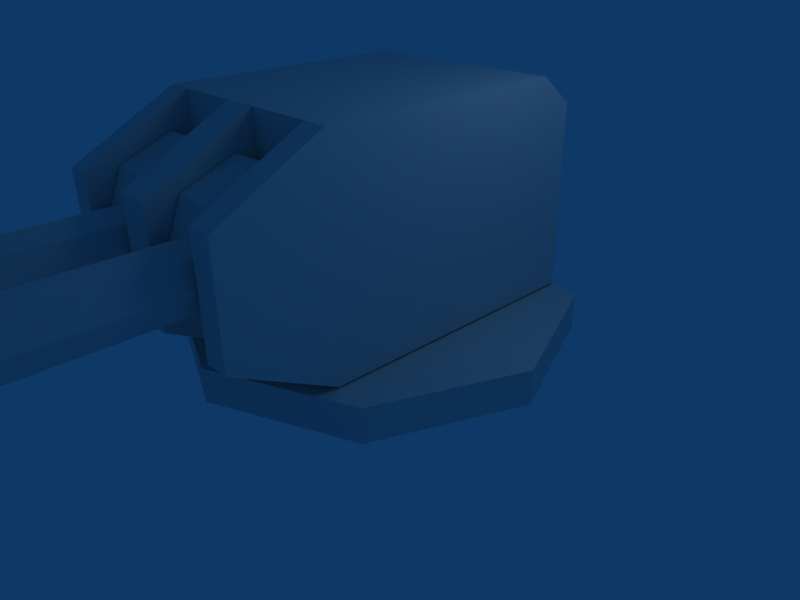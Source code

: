 # Source: turret_99_5.blend  (saved by Blender 2.59.0; exported with 4.5.12 LTS)
import bpy
from mathutils import Matrix  # noqa: F401  (used for matrix-valued properties, if any)

bpy.ops.wm.read_factory_settings(use_empty=True)
scene = bpy.context.scene
scene.name = 'Scene'

# ---- collections
col_collection_1 = bpy.data.collections.new('Collection 1'); scene.collection.children.link(col_collection_1)

# ---- materials (node trees are filled in below, after node groups)
mat_material = bpy.data.materials.new('Material')
mat_material.alpha_threshold = 0.0
mat_material.roughness = 0.5
mat_material.line_color = (0.0, 0.0, 0.0, 1.0)

# ---- material node trees

# ---- world
world_world = bpy.data.worlds.new('World'); scene.world = world_world
world_world.color = (0.05656, 0.2208, 0.4)
world_world.use_sun_shadow = False
world_world.sun_shadow_jitter_overblur = 0.0
world_world.cycles.sampling_method = 'MANUAL'
world_world.cycles.sample_map_resolution = 256

# ---- cameras
cam_camera = bpy.data.cameras.new('Camera')
cam_camera.passepartout_alpha = 0.2
cam_camera.clip_end = 100.0
cam_camera.lens = 35.0
cam_camera.ortho_scale = 7.314
cam_camera.show_passepartout = False
cam_camera.show_safe_areas = True
cam_camera.dof.focus_distance = 0.0
cam_camera.dof.aperture_fstop = 128.0

# ---- lights
light_spot = bpy.data.lights.new('Spot', 'POINT')
light_spot.transmission_factor = 0.0
light_spot.cutoff_distance = 30.0
light_spot.energy = 100.0
light_spot.shadow_buffer_clip_start = 1.001
light_spot.shadow_soft_size = 1.0
light_spot.shadow_maximum_resolution = 0.006
light_spot.use_absolute_resolution = True
light_spot.cycles.use_multiple_importance_sampling = False

# ---- meshes
me_cube = bpy.data.meshes.new('Cube')
me_cube.from_pydata([(1.98, 1.98, 3.576e-06), (-1.98, 1.98, 3.576e-06), (2.8, -6.08e-07, 3.576e-06), (-2.8, -6.08e-07, 3.576e-06), (1.98, -1.98, 3.576e-06), (-1.98, -1.98, 3.576e-06), (0.0, -2.8, 3.576e-06), (0.0, 2.8, 3.576e-06), (1.98, 1.98, 0.48), (-1.98, 1.98, 0.48), (2.8, 1.061e-06, 0.48), (-2.8, 1.061e-06, 0.48), (1.98, -1.98, 0.48), (-1.98, -1.98, 0.48), (0.0, -2.8, 0.48), (0.0, 2.8, 0.48), (0.0, -6.08e-07, 3.576e-06), (0.0, -7.749e-07, 0.48), (0.7, -2.957, 2.04), (-0.7, -2.957, 2.04), (0.7, -7.243, 2.04), (-0.7, -7.243, 2.04), (0.7, -2.957, 1.62), (-0.7, -2.957, 1.62), (0.403, -2.957, 1.743), (-0.403, -2.957, 1.743), (0.28, -2.957, 2.04), (-0.28, -2.957, 2.04), (0.403, -2.957, 2.337), (-0.403, -2.957, 2.337), (0.7, -2.957, 2.46), (-0.7, -2.957, 2.46), (0.997, -2.957, 2.337), (-0.997, -2.957, 2.337), (1.12, -2.957, 2.04), (-1.12, -2.957, 2.04), (0.997, -2.957, 1.743), (-0.997, -2.957, 1.743), (0.7, -7.243, 1.62), (-0.7, -7.243, 1.62), (0.403, -7.243, 1.743), (-0.403, -7.243, 1.743), (0.28, -7.243, 2.04), (-0.28, -7.243, 2.04), (0.403, -7.243, 2.337), (-0.403, -7.243, 2.337), (0.7, -7.243, 2.46), (-0.7, -7.243, 2.46), (0.997, -7.243, 2.337), (-0.997, -7.243, 2.337), (1.12, -7.243, 2.04), (-1.12, -7.243, 2.04), (0.997, -7.243, 1.743), (-0.997, -7.243, 1.743), (1.5, 1.6, 0.5), (-1.5, 1.6, 0.5), (1.5, -1.9, 0.5), (-1.5, -1.9, 0.5), (1.5, 1.6, 3.5), (-1.5, 1.6, 3.5), (1.5, -1.9, 3.5), (-1.5, -1.9, 3.5), (1.5, -3.3, 1.25), (-1.5, -3.3, 1.25), (1.5, -3.3, 2.75), (-1.5, -3.3, 2.75), (0.0, -1.9, 0.5), (0.0, 1.6, 0.5), (0.0, -1.9, 3.5), (0.0, 1.6, 3.5), (0.0, -3.3, 2.75), (0.0, -3.3, 1.25), (1.16, -1.9, 0.5), (-1.16, -1.9, 0.5), (0.24, -1.9, 0.5), (-0.24, -1.9, 0.5), (1.16, 1.6, 0.5), (-1.16, 1.6, 0.5), (0.24, 1.6, 0.5), (-0.24, 1.6, 0.5), (1.16, -1.9, 3.5), (-1.16, -1.9, 3.5), (0.24, -1.9, 3.5), (-0.24, -1.9, 3.5), (1.16, 1.6, 3.5), (-1.16, 1.6, 3.5), (0.24, 1.6, 3.5), (-0.24, 1.6, 3.5), (1.16, -3.3, 2.75), (-1.16, -3.3, 2.75), (0.24, -3.3, 2.75), (-0.24, -3.3, 2.75), (1.16, -3.3, 1.25), (-1.16, -3.3, 1.25), (0.24, -3.3, 1.25), (-0.24, -3.3, 1.25), (0.24, -1.9, 1.25), (-0.24, -1.9, 1.25), (0.24, -1.9, 2.75), (-0.24, -1.9, 2.75), (1.16, -1.9, 1.25), (-1.16, -1.9, 1.25), (1.16, -1.9, 2.75), (-1.16, -1.9, 2.75), (1.16, -1.9, 0.5), (-1.16, -1.9, 0.5), (0.24, -1.9, 0.5), (-0.24, -1.9, 0.5), (0.24, -1.9, 3.5), (-0.24, -1.9, 3.5), (1.16, -1.9, 3.5), (-1.16, -1.9, 3.5), (0.248, -2.18, 3.04), (-0.248, -2.18, 3.04), (0.248, -1.473, 2.747), (-0.248, -1.473, 2.747), (0.248, -1.18, 2.04), (-0.248, -1.18, 2.04), (0.248, -1.473, 1.333), (-0.248, -1.473, 1.333), (0.248, -2.18, 1.04), (-0.248, -2.18, 1.04), (0.248, -2.887, 1.333), (-0.248, -2.887, 1.333), (0.248, -3.18, 2.04), (-0.248, -3.18, 2.04), (0.248, -2.887, 2.747), (-0.248, -2.887, 2.747), (1.152, -2.18, 3.04), (-1.152, -2.18, 3.04), (1.152, -1.473, 2.747), (-1.152, -1.473, 2.747), (1.152, -1.18, 2.04), (-1.152, -1.18, 2.04), (1.152, -1.473, 1.333), (-1.152, -1.473, 1.333), (1.152, -2.18, 1.04), (-1.152, -2.18, 1.04), (1.152, -2.887, 1.333), (-1.152, -2.887, 1.333), (1.152, -3.18, 2.04), (-1.152, -3.18, 2.04), (1.152, -2.887, 2.747), (-1.152, -2.887, 2.747), (0.248, -2.18, 2.04), (-0.248, -2.18, 2.04), (1.152, -2.18, 2.04), (-1.152, -2.18, 2.04), (0.0, 2.1, 3.1), (-0.24, 2.1, 3.1), (0.24, 2.1, 3.1), (-1.16, 2.1, 3.1), (1.16, 2.1, 3.1), (-1.5, 2.1, 3.1), (1.5, 2.1, 3.1), (0.0, 2.1, 0.5), (-0.24, 2.1, 0.5), (0.24, 2.1, 0.5), (-1.16, 2.1, 0.5), (1.16, 2.1, 0.5), (-1.5, 2.1, 0.5), (1.5, 2.1, 0.5)], [], [(16, 0, 2), (3, 1, 16), (17, 10, 8), (9, 11, 17), (16, 2, 4), (5, 3, 16), (17, 12, 10), (11, 13, 17), (16, 4, 6), (6, 5, 16), (17, 14, 12), (13, 14, 17), (7, 0, 16), (16, 1, 7), (17, 8, 15), (15, 9, 17), (0, 8, 10, 2), (11, 9, 1, 3), (2, 10, 12, 4), (13, 11, 3, 5), (4, 12, 14, 6), (14, 13, 5, 6), (8, 0, 7, 15), (7, 1, 9, 15), (38, 22, 36, 52), (37, 23, 39, 53), (40, 24, 22, 38), (23, 25, 41, 39), (42, 26, 24, 40), (25, 27, 43, 41), (44, 28, 26, 42), (27, 29, 45, 43), (46, 30, 28, 44), (29, 31, 47, 45), (48, 32, 30, 46), (31, 33, 49, 47), (50, 34, 32, 48), (33, 35, 51, 49), (52, 36, 34, 50), (35, 37, 53, 51), (18, 36, 22), (23, 37, 19), (20, 38, 52), (53, 39, 21), (18, 22, 24), (25, 23, 19), (20, 40, 38), (39, 41, 21), (18, 24, 26), (27, 25, 19), (20, 42, 40), (41, 43, 21), (18, 26, 28), (29, 27, 19), (20, 44, 42), (43, 45, 21), (18, 28, 30), (31, 29, 19), (20, 46, 44), (45, 47, 21), (18, 30, 32), (33, 31, 19), (20, 48, 46), (47, 49, 21), (18, 32, 34), (35, 33, 19), (20, 50, 48), (49, 51, 21), (18, 34, 36), (37, 35, 19), (20, 52, 50), (51, 53, 21), (54, 58, 60, 56), (61, 59, 55, 57), (56, 60, 64, 62), (65, 61, 57, 63), (67, 78, 74, 66), (75, 79, 67, 66), (78, 76, 72, 74), (73, 77, 79, 75), (76, 54, 56, 72), (57, 55, 77, 73), (58, 84, 80, 60), (81, 85, 59, 61), (84, 86, 82, 80), (83, 87, 85, 81), (86, 69, 68, 82), (68, 69, 87, 83), (60, 80, 88, 64), (89, 81, 61, 65), (82, 68, 70, 90), (70, 68, 83, 91), (66, 74, 94, 71), (95, 75, 66, 71), (72, 56, 62, 92), (63, 57, 73, 93), (64, 88, 92, 62), (93, 89, 65, 63), (90, 70, 71, 94), (71, 70, 91, 95), (90, 94, 96, 98), (97, 95, 91, 99), (92, 88, 102, 100), (103, 89, 93, 101), (72, 92, 100, 104), (101, 93, 73, 105), (94, 74, 106, 96), (107, 75, 95, 97), (82, 90, 98, 108), (99, 91, 83, 109), (88, 80, 110, 102), (111, 81, 89, 103), (80, 82, 108, 110), (109, 83, 81, 111), (74, 72, 104, 106), (105, 73, 75, 107), (102, 98, 96, 100), (97, 99, 103, 101), (106, 104, 100, 96), (101, 105, 107, 97), (110, 108, 98, 102), (99, 109, 111, 103), (144, 112, 114), (115, 113, 145), (146, 130, 128), (129, 131, 147), (144, 114, 116), (117, 115, 145), (146, 132, 130), (131, 133, 147), (144, 116, 118), (119, 117, 145), (146, 134, 132), (133, 135, 147), (144, 118, 120), (121, 119, 145), (146, 136, 134), (135, 137, 147), (144, 120, 122), (123, 121, 145), (146, 138, 136), (137, 139, 147), (144, 122, 124), (125, 123, 145), (146, 140, 138), (139, 141, 147), (144, 124, 126), (127, 125, 145), (146, 142, 140), (141, 143, 147), (144, 126, 112), (113, 127, 145), (146, 128, 142), (143, 129, 147), (112, 128, 130, 114), (131, 129, 113, 115), (114, 130, 132, 116), (133, 131, 115, 117), (116, 132, 134, 118), (135, 133, 117, 119), (118, 134, 136, 120), (137, 135, 119, 121), (120, 136, 138, 122), (139, 137, 121, 123), (122, 138, 140, 124), (141, 139, 123, 125), (124, 140, 142, 126), (143, 141, 125, 127), (126, 142, 128, 112), (129, 143, 127, 113), (87, 69, 148, 149), (69, 86, 150, 148), (85, 87, 149, 151), (86, 84, 152, 150), (59, 85, 151, 153), (84, 58, 154, 152), (67, 79, 156, 155), (78, 67, 155, 157), (79, 77, 158, 156), (76, 78, 157, 159), (77, 55, 160, 158), (54, 76, 159, 161), (55, 59, 153, 160), (58, 54, 161, 154), (160, 153, 151, 158), (152, 154, 161, 159), (158, 151, 149, 156), (150, 152, 159, 157), (156, 149, 148, 155), (148, 150, 157, 155)])
_uv = me_cube.uv_layers.new(name='UVTex')
_uv.uv.foreach_set('vector', [0.5688, 0.1896, 0.3792, 0.1111, 0.4903, 0.0, 0.4903, 0.0, 0.3792, 0.1111, 0.5688, 0.1896, 0.1896, 0.1896, 0.2681, 1.529e-07, 0.3792, 0.1111, 0.3792, 0.1111, 0.2681, 1.529e-07, 0.1896, 0.1896, 0.5688, 0.1896, 0.4903, 0.0, 0.6474, 2.184e-08, 0.6474, 2.184e-08, 0.4903, 0.0, 0.5688, 0.1896, 0.1896, 0.1896, 0.1111, 0.0, 0.2681, 1.529e-07, 0.2681, 1.529e-07, 0.1111, 0.0, 0.1896, 0.1896, 0.5688, 0.1896, 0.6474, 2.184e-08, 0.7584, 0.1111, 0.7584, 0.1111, 0.6474, 2.184e-08, 0.5688, 0.1896, 0.1896, 0.1896, 0.0, 0.1111, 0.1111, 0.0, 0.1111, 0.0, 0.0, 0.1111, 0.1896, 0.1896, 0.3792, 0.2681, 0.3792, 0.1111, 0.5688, 0.1896, 0.5688, 0.1896, 0.3792, 0.1111, 0.3792, 0.2681, 0.1896, 0.1896, 0.3792, 0.1111, 0.3792, 0.2681, 0.3792, 0.2681, 0.3792, 0.1111, 0.1896, 0.1896, 0.8768, 0.3378, 0.9999, 0.3378, 0.9999, 0.4829, 0.8768, 0.4829, 0.9999, 0.4829, 0.9999, 0.3378, 0.8768, 0.3378, 0.8768, 0.4829, 0.8768, 0.4829, 0.9999, 0.4829, 1.0, 0.628, 0.8769, 0.628, 1.0, 0.628, 0.9999, 0.4829, 0.8768, 0.4829, 0.8769, 0.628, 0.7588, 0.2904, 0.8819, 0.2902, 0.8817, 0.1451, 0.7586, 0.1453, 0.8817, 0.1451, 0.8819, 0.2902, 0.7588, 0.2904, 0.7586, 0.1453, 0.0, 0.6283, 0.1231, 0.6282, 0.1233, 0.7733, 0.0001639, 0.7734, 0.1233, 0.7733, 0.1231, 0.6282, 0.0, 0.6283, 0.0001639, 0.7734, 0.2708, 0.4735, 0.2705, 0.3793, 0.2923, 0.3792, 0.2926, 0.4734, 0.2923, 0.3792, 0.2705, 0.3793, 0.2708, 0.4735, 0.2926, 0.4734, 0.2491, 0.4735, 0.2488, 0.3793, 0.2705, 0.3793, 0.2708, 0.4735, 0.2705, 0.3793, 0.2488, 0.3793, 0.2491, 0.4735, 0.2708, 0.4735, 0.3572, 0.4736, 0.3572, 0.5678, 0.379, 0.5677, 0.3789, 0.4735, 0.379, 0.5677, 0.3572, 0.5678, 0.3572, 0.4736, 0.3789, 0.4735, 0.3354, 0.4736, 0.3354, 0.5678, 0.3572, 0.5678, 0.3572, 0.4736, 0.3572, 0.5678, 0.3354, 0.5678, 0.3354, 0.4736, 0.3572, 0.4736, 0.3572, 0.3793, 0.3574, 0.4735, 0.3357, 0.4735, 0.3354, 0.3793, 0.3357, 0.4735, 0.3574, 0.4735, 0.3572, 0.3793, 0.3354, 0.3793, 0.3789, 0.3792, 0.3792, 0.4734, 0.3574, 0.4735, 0.3572, 0.3793, 0.3574, 0.4735, 0.3792, 0.4734, 0.3789, 0.3792, 0.3572, 0.3793, 0.2706, 0.5678, 0.2705, 0.4736, 0.2923, 0.4735, 0.2923, 0.5677, 0.2923, 0.4735, 0.2705, 0.4736, 0.2706, 0.5678, 0.2923, 0.5677, 0.2488, 0.5678, 0.2488, 0.4736, 0.2705, 0.4736, 0.2706, 0.5678, 0.2705, 0.4736, 0.2488, 0.4736, 0.2488, 0.5678, 0.2706, 0.5678, 0.3341, 0.5962, 0.3626, 0.5844, 0.3626, 0.608, 0.3626, 0.608, 0.3626, 0.5844, 0.3341, 0.5962, 0.2772, 0.5962, 0.2488, 0.5845, 0.2488, 0.608, 0.2488, 0.608, 0.2488, 0.5845, 0.2772, 0.5962, 0.3341, 0.5962, 0.3626, 0.608, 0.346, 0.6246, 0.346, 0.6246, 0.3626, 0.608, 0.3341, 0.5962, 0.2772, 0.5962, 0.2654, 0.5678, 0.2488, 0.5845, 0.2488, 0.5845, 0.2654, 0.5678, 0.2772, 0.5962, 0.3341, 0.5962, 0.346, 0.6246, 0.3224, 0.6247, 0.3224, 0.6247, 0.346, 0.6246, 0.3341, 0.5962, 0.2772, 0.5962, 0.289, 0.5678, 0.2654, 0.5678, 0.2654, 0.5678, 0.289, 0.5678, 0.2772, 0.5962, 0.3341, 0.5962, 0.3224, 0.6247, 0.3057, 0.608, 0.3057, 0.608, 0.3224, 0.6247, 0.3341, 0.5962, 0.2772, 0.5962, 0.3057, 0.5844, 0.289, 0.5678, 0.289, 0.5678, 0.3057, 0.5844, 0.2772, 0.5962, 0.3341, 0.5962, 0.3057, 0.608, 0.3057, 0.5845, 0.3057, 0.5845, 0.3057, 0.608, 0.3341, 0.5962, 0.2772, 0.5962, 0.3057, 0.608, 0.3057, 0.5844, 0.3057, 0.5844, 0.3057, 0.608, 0.2772, 0.5962, 0.3341, 0.5962, 0.3057, 0.5845, 0.3223, 0.5678, 0.3223, 0.5678, 0.3057, 0.5845, 0.3341, 0.5962, 0.2772, 0.5962, 0.289, 0.6246, 0.3057, 0.608, 0.3057, 0.608, 0.289, 0.6246, 0.2772, 0.5962, 0.3341, 0.5962, 0.3223, 0.5678, 0.3459, 0.5678, 0.3459, 0.5678, 0.3223, 0.5678, 0.3341, 0.5962, 0.2772, 0.5962, 0.2655, 0.6247, 0.289, 0.6246, 0.289, 0.6246, 0.2655, 0.6247, 0.2772, 0.5962, 0.3341, 0.5962, 0.3459, 0.5678, 0.3626, 0.5844, 0.3626, 0.5844, 0.3459, 0.5678, 0.3341, 0.5962, 0.2772, 0.5962, 0.2488, 0.608, 0.2655, 0.6247, 0.2655, 0.6247, 0.2488, 0.608, 0.2772, 0.5962, 0.0, 0.0, 0.0, 1.0, 1.0, 1.0, 1.0, 0.0, 1.0, 1.0, 0.0, 1.0, 0.0, 0.0, 1.0, 0.0, 0.0, 0.0, 0.0, 1.0, 1.0, 1.0, 1.0, 0.0, 1.0, 1.0, 0.0, 1.0, 0.0, 0.0, 1.0, 0.0, 0.5, 1.0, 0.6667, 1.0, 0.6667, 1.135e-08, 0.5, 0.0, 0.6667, 1.135e-08, 0.6667, 1.0, 0.5, 1.0, 0.5, 0.0, 0.6667, 1.0, 0.8333, 1.0, 0.8333, -1.135e-08, 0.6667, 1.135e-08, 0.8333, -1.135e-08, 0.8333, 1.0, 0.6667, 1.0, 0.6667, 1.135e-08, 0.8333, 1.0, 1.0, 1.0, 1.0, 0.0, 0.8333, -1.135e-08, 1.0, 0.0, 1.0, 1.0, 0.8333, 1.0, 0.8333, -1.135e-08, 0.0, 0.0, 3.406e-08, 0.1667, 1.0, 0.1667, 1.0, 0.0, 1.0, 0.1667, 3.406e-08, 0.1667, 0.0, 0.0, 1.0, 0.0, 3.406e-08, 0.1667, -1.776e-15, 0.3333, 1.0, 0.3333, 1.0, 0.1667, 1.0, 0.3333, -1.776e-15, 0.3333, 3.406e-08, 0.1667, 1.0, 0.1667, -1.776e-15, 0.3333, 3.406e-08, 0.5, 1.0, 0.5, 1.0, 0.3333, 1.0, 0.5, 3.406e-08, 0.5, -1.776e-15, 0.3333, 1.0, 0.3333, 0.0, 0.0, 6.767e-15, 0.1667, 1.0, 0.1667, 1.0, 0.0, 1.0, 0.1667, 6.767e-15, 0.1667, 0.0, 0.0, 1.0, 0.0, 1.353e-14, 0.3333, 0.0, 0.5, 1.0, 0.5, 1.0, 0.3333, 1.0, 0.5, 0.0, 0.5, 1.353e-14, 0.3333, 1.0, 0.3333, 0.0, 0.5, -2.838e-08, 0.6667, 1.0, 0.6667, 1.0, 0.5, 1.0, 0.6667, -2.838e-08, 0.6667, 0.0, 0.5, 1.0, 0.5, 2.838e-08, 0.8333, 0.0, 1.0, 1.0, 1.0, 1.0, 0.8333, 1.0, 1.0, 0.0, 1.0, 2.838e-08, 0.8333, 1.0, 0.8333, 0.0, 1.0, 0.1667, 1.0, 0.1667, 0.0, 0.0, 0.0, 0.1667, 0.0, 0.1667, 1.0, 0.0, 1.0, 0.0, 0.0, 0.3333, 1.0, 0.5, 1.0, 0.5, 0.0, 0.3333, 0.0, 0.5, 0.0, 0.5, 1.0, 0.3333, 1.0, 0.3333, 0.0, 0.1667, 1.0, 0.3333, 1.0, 0.3333, 0.0, 0.1667, 0.0, 0.3333, 0.0, 0.3333, 1.0, 0.1667, 1.0, 0.1667, 0.0, 0.1667, 1.0, 0.3333, 1.0, 0.3333, 0.0, 0.1667, 0.0, 0.3333, 0.0, 0.3333, 1.0, 0.1667, 1.0, 0.1667, 0.0, -2.838e-08, 0.6667, 2.838e-08, 0.8333, 1.0, 0.8333, 1.0, 0.6667, 1.0, 0.8333, 2.838e-08, 0.8333, -2.838e-08, 0.6667, 1.0, 0.6667, -2.838e-08, 0.6667, 2.838e-08, 0.8333, 1.0, 0.8333, 1.0, 0.6667, 1.0, 0.8333, 2.838e-08, 0.8333, -2.838e-08, 0.6667, 1.0, 0.6667, 6.767e-15, 0.1667, 1.353e-14, 0.3333, 1.0, 0.3333, 1.0, 0.1667, 1.0, 0.3333, 1.353e-14, 0.3333, 6.767e-15, 0.1667, 1.0, 0.1667, 6.767e-15, 0.1667, 1.353e-14, 0.3333, 1.0, 0.3333, 1.0, 0.1667, 1.0, 0.3333, 1.353e-14, 0.3333, 6.767e-15, 0.1667, 1.0, 0.1667, 6.767e-15, 0.1667, 1.353e-14, 0.3333, 1.0, 0.3333, 1.0, 0.1667, 1.0, 0.3333, 1.353e-14, 0.3333, 6.767e-15, 0.1667, 1.0, 0.1667, -2.838e-08, 0.6667, 2.838e-08, 0.8333, 1.0, 0.8333, 1.0, 0.6667, 1.0, 0.8333, 2.838e-08, 0.8333, -2.838e-08, 0.6667, 1.0, 0.6667, 0.1667, 1.0, 0.3333, 1.0, 0.3333, 0.0, 0.1667, 0.0, 0.3333, 0.0, 0.3333, 1.0, 0.1667, 1.0, 0.1667, 0.0, -2.838e-08, 0.6667, 2.838e-08, 0.8333, 1.0, 0.8333, 1.0, 0.6667, 1.0, 0.8333, 2.838e-08, 0.8333, -2.838e-08, 0.6667, 1.0, 0.6667, 6.767e-15, 0.1667, 1.353e-14, 0.3333, 1.0, 0.3333, 1.0, 0.1667, 1.0, 0.3333, 1.353e-14, 0.3333, 6.767e-15, 0.1667, 1.0, 0.1667, 0.0, 0.0, 1.0, 0.0, 1.0, 1.0, 1.0, 1.0, 1.0, 0.0, 0.0, 0.0, 0.0, 0.0, 1.0, 1.0, 1.0, 0.0, 1.0, 0.0, 1.0, 1.0, 0.0, 0.0, 0.0, 0.0, 1.0, 0.0, 1.0, 1.0, 1.0, 1.0, 1.0, 0.0, 0.0, 0.0, 0.0, 0.0, 1.0, 1.0, 1.0, 0.0, 1.0, 0.0, 1.0, 1.0, 0.0, 0.0, 0.0, 0.0, 1.0, 0.0, 1.0, 1.0, 1.0, 1.0, 1.0, 0.0, 0.0, 0.0, 0.0, 0.0, 1.0, 1.0, 1.0, 0.0, 1.0, 0.0, 1.0, 1.0, 0.0, 0.0, 0.0, 0.0, 1.0, 0.0, 1.0, 1.0, 1.0, 1.0, 1.0, 0.0, 0.0, 0.0, 0.0, 0.0, 1.0, 1.0, 1.0, 0.0, 1.0, 0.0, 1.0, 1.0, 0.0, 0.0, 0.0, 0.0, 1.0, 0.0, 1.0, 1.0, 1.0, 1.0, 1.0, 0.0, 0.0, 0.0, 0.0, 0.0, 1.0, 1.0, 1.0, 0.0, 1.0, 0.0, 1.0, 1.0, 0.0, 0.0, 0.0, 0.0, 1.0, 0.0, 1.0, 1.0, 1.0, 1.0, 1.0, 0.0, 0.0, 0.0, 0.0, 0.0, 1.0, 1.0, 1.0, 0.0, 1.0, 0.0, 1.0, 1.0, 0.0, 0.0, 0.0, 0.0, 1.0, 0.0, 1.0, 1.0, 1.0, 1.0, 1.0, 0.0, 0.0, 0.0, 0.0, 0.0, 1.0, 1.0, 1.0, 0.0, 1.0, 0.0, 1.0, 1.0, 0.0, 0.0, 0.0, 0.0, 1.0, 0.0, 1.0, 1.0, 1.0, 1.0, 1.0, 0.0, 0.0, 0.0, 0.0, 0.0, 1.0, 1.0, 1.0, 0.0, 1.0, 0.0, 1.0, 1.0, 0.0, 0.0, 0.0, 0.0, 0.0, 1.0, 1.0, 1.0, 1.0, 0.0, 1.0, 1.0, 0.0, 1.0, 0.0, 0.0, 1.0, 0.0, 0.0, 0.0, 0.0, 1.0, 1.0, 1.0, 1.0, 0.0, 1.0, 1.0, 0.0, 1.0, 0.0, 0.0, 1.0, 0.0, 0.0, 0.0, 0.0, 1.0, 1.0, 1.0, 1.0, 0.0, 1.0, 1.0, 0.0, 1.0, 0.0, 0.0, 1.0, 0.0, 0.0, 0.0, 0.0, 1.0, 1.0, 1.0, 1.0, 0.0, 1.0, 1.0, 0.0, 1.0, 0.0, 0.0, 1.0, 0.0, 0.0, 0.0, 0.0, 1.0, 1.0, 1.0, 1.0, 0.0, 1.0, 1.0, 0.0, 1.0, 0.0, 0.0, 1.0, 0.0, 0.0, 0.0, 0.0, 1.0, 1.0, 1.0, 1.0, 0.0, 1.0, 1.0, 0.0, 1.0, 0.0, 0.0, 1.0, 0.0, 0.0, 0.0, 0.0, 1.0, 1.0, 1.0, 1.0, 0.0, 1.0, 1.0, 0.0, 1.0, 0.0, 0.0, 1.0, 0.0, 0.0, 0.0, 0.0, 1.0, 1.0, 1.0, 1.0, 0.0, 1.0, 1.0, 0.0, 1.0, 0.0, 0.0, 1.0, 0.0, 0.6667, 0.0, 0.6667, 1.0, 0.5, 1.0, 0.5, 0.0, 0.5, 1.0, 0.6667, 1.0, 0.6667, 0.0, 0.5, 0.0, 0.8333, 0.0, 0.8333, 1.0, 0.6667, 1.0, 0.6667, 0.0, 0.6667, 1.0, 0.8333, 1.0, 0.8333, 0.0, 0.6667, 0.0, 1.0, 0.0, 1.0, 1.0, 0.8333, 1.0, 0.8333, 0.0, 0.8333, 1.0, 1.0, 1.0, 1.0, 0.0, 0.8333, 0.0, 0.6667, 0.0, 0.6667, 1.0, 0.5, 1.0, 0.5, 0.0, 0.5, 1.0, 0.6667, 1.0, 0.6667, 0.0, 0.5, 0.0, 0.8333, 0.0, 0.8333, 1.0, 0.6667, 1.0, 0.6667, 0.0, 0.6667, 1.0, 0.8333, 1.0, 0.8333, 0.0, 0.6667, 0.0, 1.0, 0.0, 1.0, 1.0, 0.8333, 1.0, 0.8333, 0.0, 0.8333, 1.0, 1.0, 1.0, 1.0, 0.0, 0.8333, 0.0, 1.0, 0.0, 1.0, 1.0, 0.8333, 1.0, 0.8333, 0.0, 0.8333, 1.0, 1.0, 1.0, 1.0, 0.0, 0.8333, 0.0, 1.0, 0.0, 1.0, 1.0, 0.8333, 1.0, 0.8333, 0.0, 0.8333, 1.0, 1.0, 1.0, 1.0, 0.0, 0.8333, 0.0, 0.8333, 0.0, 0.8333, 1.0, 0.6667, 1.0, 0.6667, 0.0, 0.6667, 1.0, 0.8333, 1.0, 0.8333, 0.0, 0.6667, 0.0, 0.6667, 0.0, 0.6667, 1.0, 0.5, 1.0, 0.5, 0.0, 0.5, 1.0, 0.6667, 1.0, 0.6667, 0.0, 0.5, 0.0])
me_cube.materials.append(mat_material)
me_cube.use_remesh_preserve_volume = False
me_cube.use_remesh_preserve_attributes = False
me_cube.use_mirror_vertex_groups = False
me_cube.update()
arm_armature = bpy.data.armatures.new('Armature')  # bones are not reproduced

# ---- objects
ob_armature = bpy.data.objects.new('Armature', arm_armature)
ob_cube = bpy.data.objects.new('Cube', me_cube)
ob_lamp = bpy.data.objects.new('Lamp', light_spot)
ob_camera = bpy.data.objects.new('Camera', cam_camera)

# ---- transforms, parenting, visibility, modifiers, constraints
ob_armature.location = (0.0, 0.0, 0.0)
ob_armature.lock_rotations_4d = False
ob_armature.empty_display_type = 'ARROWS'
ob_armature.lineart.crease_threshold = 0.0
ob_cube.parent = ob_armature
ob_cube.location = (0.0, 0.0, 0.0)
ob_cube.lock_rotations_4d = False
ob_cube.empty_display_type = 'ARROWS'
ob_cube.color = (0.0, 0.0, 0.0, 1.0)
ob_cube.lineart.crease_threshold = 0.0
_vg = ob_cube.vertex_groups.new(name='Base')
_vg.add([0, 1, 2, 3, 4, 5, 6, 7, 8, 9, 10, 11, 12, 13, 14, 15, 16, 17], 1.0, 'REPLACE')
_vg = ob_cube.vertex_groups.new(name='Turret_Base')
_vg.add([54, 55, 56, 57, 58, 59, 60, 61, 62, 63, 64, 65, 66, 67, 68, 69, 70, 71, 72, 73, 74, 75, 76, 77, 78, 79, 80, 81, 82, 83, 84, 85, 86, 87, 88, 89, 90, 91, 92, 93, 94, 95, 96, 97, 98, 99, 100, 101, 102, 103, 104, 105, 106, 107, 108, 109, 110, 111, 148, 149, 150, 151, 152, 153, 154, 155, 156, 157, 158, 159, 160, 161], 1.0, 'REPLACE')
_vg = ob_cube.vertex_groups.new(name='Turret_Ptich')
_vg.add([18, 19, 20, 21, 22, 23, 24, 25, 26, 27, 28, 29, 30, 31, 32, 33, 34, 35, 36, 37, 38, 39, 40, 41, 42, 43, 44, 45, 46, 47, 48, 49, 50, 51, 52, 53, 112, 113, 114, 115, 116, 117, 118, 119, 120, 121, 122, 123, 124, 125, 126, 127, 128, 129, 130, 131, 132, 133, 134, 135, 136, 137, 138, 139, 140, 141, 142, 143, 144, 145, 146, 147], 1.0, 'REPLACE')
_m = ob_cube.modifiers.new('Armature', 'ARMATURE')
_m.object = ob_armature
_m.use_bone_envelopes = True
_m = ob_cube.modifiers.new('Armature.001', 'ARMATURE')
_m.object = ob_armature
_m.use_bone_envelopes = True
ob_lamp.location = (4.076, 1.005, 5.904)
ob_lamp.rotation_euler = (0.6503, 0.05522, 1.866)
ob_lamp.lock_rotations_4d = False
ob_lamp.empty_display_type = 'ARROWS'
ob_lamp.color = (0.0, 0.0, 0.0, 0.0)
ob_lamp.lineart.crease_threshold = 0.0
ob_camera.location = (7.481, -6.508, 5.344)
ob_camera.rotation_euler = (1.109, 0.01082, 0.8149)
ob_camera.lock_rotations_4d = False
ob_camera.empty_display_type = 'ARROWS'
ob_camera.color = (0.0, 0.0, 0.0, 0.0)
ob_camera.display_type = 'WIRE'
ob_camera.lineart.crease_threshold = 0.0

# ---- collection membership
col_collection_1.objects.link(ob_armature)
col_collection_1.objects.link(ob_cube)
col_collection_1.objects.link(ob_lamp)
col_collection_1.objects.link(ob_camera)

# ---- scene / render settings (as saved in the file)
scene.camera = ob_camera
scene.frame_start = 1; scene.frame_end = 250; scene.frame_set(1)
scene.render.engine = 'BLENDER_EEVEE_NEXT'
scene.render.image_settings.file_format = 'JPEG'
scene.render.image_settings.color_mode = 'RGB'
scene.render.image_settings.compression = 90
scene.render.resolution_x = 800
scene.render.resolution_y = 600
scene.render.pixel_aspect_x = 100.0
scene.render.pixel_aspect_y = 100.0
scene.render.fps = 25
scene.render.dither_intensity = 0.0
scene.render.use_compositing = False
scene.render.use_sequencer = False
scene.render.bake_margin = 2
scene.render.bake_bias = 0.0
scene.render.use_stamp_time = False
scene.render.use_stamp_date = False
scene.render.use_stamp_frame = False
scene.render.use_stamp_camera = False
scene.render.use_stamp_scene = False
scene.render.use_stamp_filename = False
scene.render.use_stamp_render_time = False
scene.render.stamp_font_size = 0
scene.cycles.use_denoising = False
scene.cycles.samples = 10
scene.cycles.sampling_pattern = 'TABULATED_SOBOL'
scene.cycles.light_sampling_threshold = 0.0
scene.cycles.use_adaptive_sampling = False
scene.cycles.use_light_tree = False
scene.cycles.blur_glossy = 0.0
scene.cycles.volume_bounces = 1
scene.cycles.pixel_filter_type = 'GAUSSIAN'
scene.cycles.sample_clamp_indirect = 0.0
scene.view_settings.view_transform = 'Raw'
bpy.context.view_layer.update()
